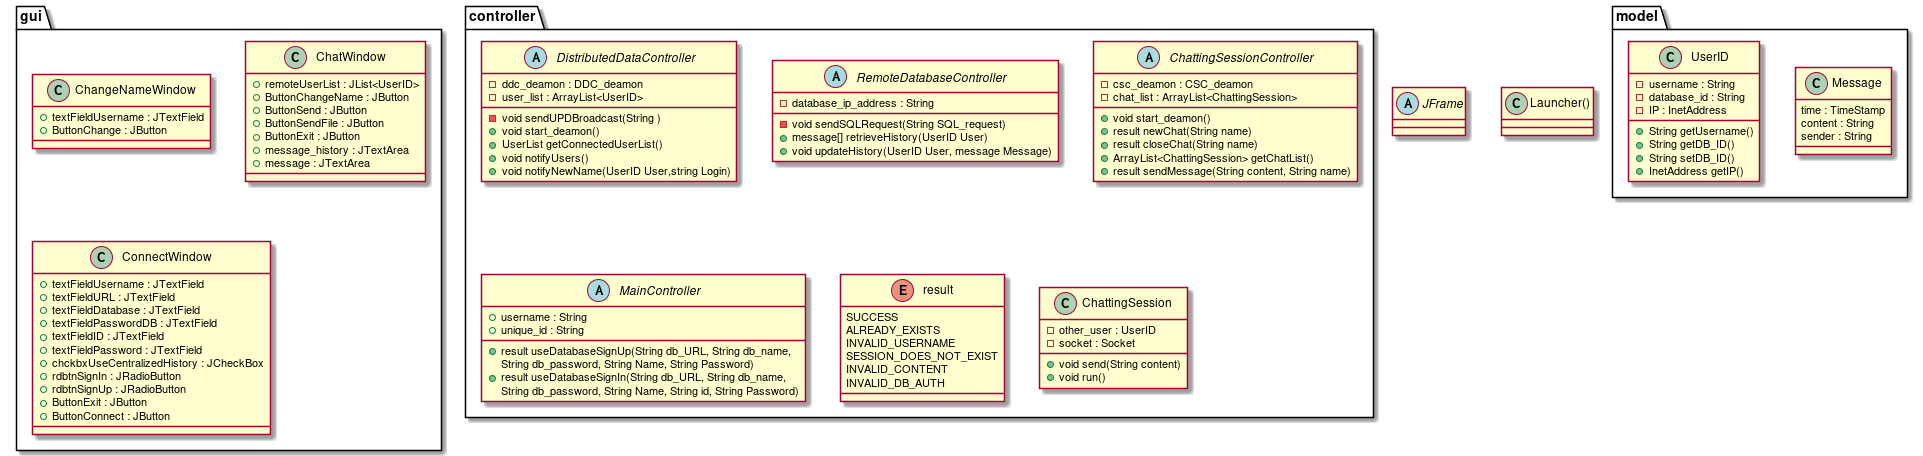

The diagram above was rendered by PlantUML. Its source (embedded in the PNG):
@startuml class
abstract class JFrame

class gui.ChangeNameWindow{
    + textFieldUsername : JTextField
    + ButtonChange : JButton
}
class gui.ChatWindow{
    + remoteUserList : JList<UserID>
    + ButtonChangeName : JButton
    + ButtonSend : JButton
    + ButtonSendFile : JButton
    + ButtonExit : JButton
    + message_history : JTextArea
    + message : JTextArea
}
class gui.ConnectWindow{

    + textFieldUsername : JTextField
    + textFieldURL : JTextField
    + textFieldDatabase : JTextField
    + textFieldPasswordDB : JTextField
    + textFieldID : JTextField
    + textFieldPassword : JTextField
    + chckbxUseCentralizedHistory : JCheckBox
    + rdbtnSignIn : JRadioButton
    + rdbtnSignUp : JRadioButton
    + ButtonExit : JButton
    + ButtonConnect : JButton
}

abstract class controller.DistributedDataController{
    - ddc_deamon : DDC_deamon
    - user_list : ArrayList<UserID>
    -void sendUPDBroadcast(String )
    +void start_deamon()
    +UserList getConnectedUserList()
    +void notifyUsers()
    +void notifyNewName(UserID User,string Login)
}

abstract class  controller.RemoteDatabaseController{
    - database_ip_address : String 
    -void sendSQLRequest(String SQL_request)
    +message[] retrieveHistory(UserID User)
    +void updateHistory(UserID User, message Message)
}

abstract class controller.ChattingSessionController{
    - csc_deamon : CSC_deamon
    - chat_list : ArrayList<ChattingSession>
    +void start_deamon()
    +result newChat(String name)
    +result closeChat(String name)
    +ArrayList<ChattingSession> getChatList()
    +result sendMessage(String content, String name)
}

abstract class controller.MainController{
    +username : String
    +unique_id : String
    +result useDatabaseSignUp(String db_URL, String db_name, \nString db_password, String Name, String Password)
    +result useDatabaseSignIn(String db_URL, String db_name, \nString db_password, String Name, String id, String Password)
}

enum controller.result {
	SUCCESS
    ALREADY_EXISTS
    INVALID_USERNAME
    SESSION_DOES_NOT_EXIST
    INVALID_CONTENT
    INVALID_DB_AUTH
}

class controller.ChattingSession {
    - other_user : UserID
    - socket : Socket
    + void send(String content)
    + void run()
}

class model.Message{
    time : TimeStamp
    content : String
    sender : String
}

class model.UserID{
    -username : String
    -database_id : String
    -IP : InetAddress
    +String getUsername()
    +String getDB_ID()
    +String setDB_ID()
    +InetAddress getIP()
} 

class Launcher()



@enduml